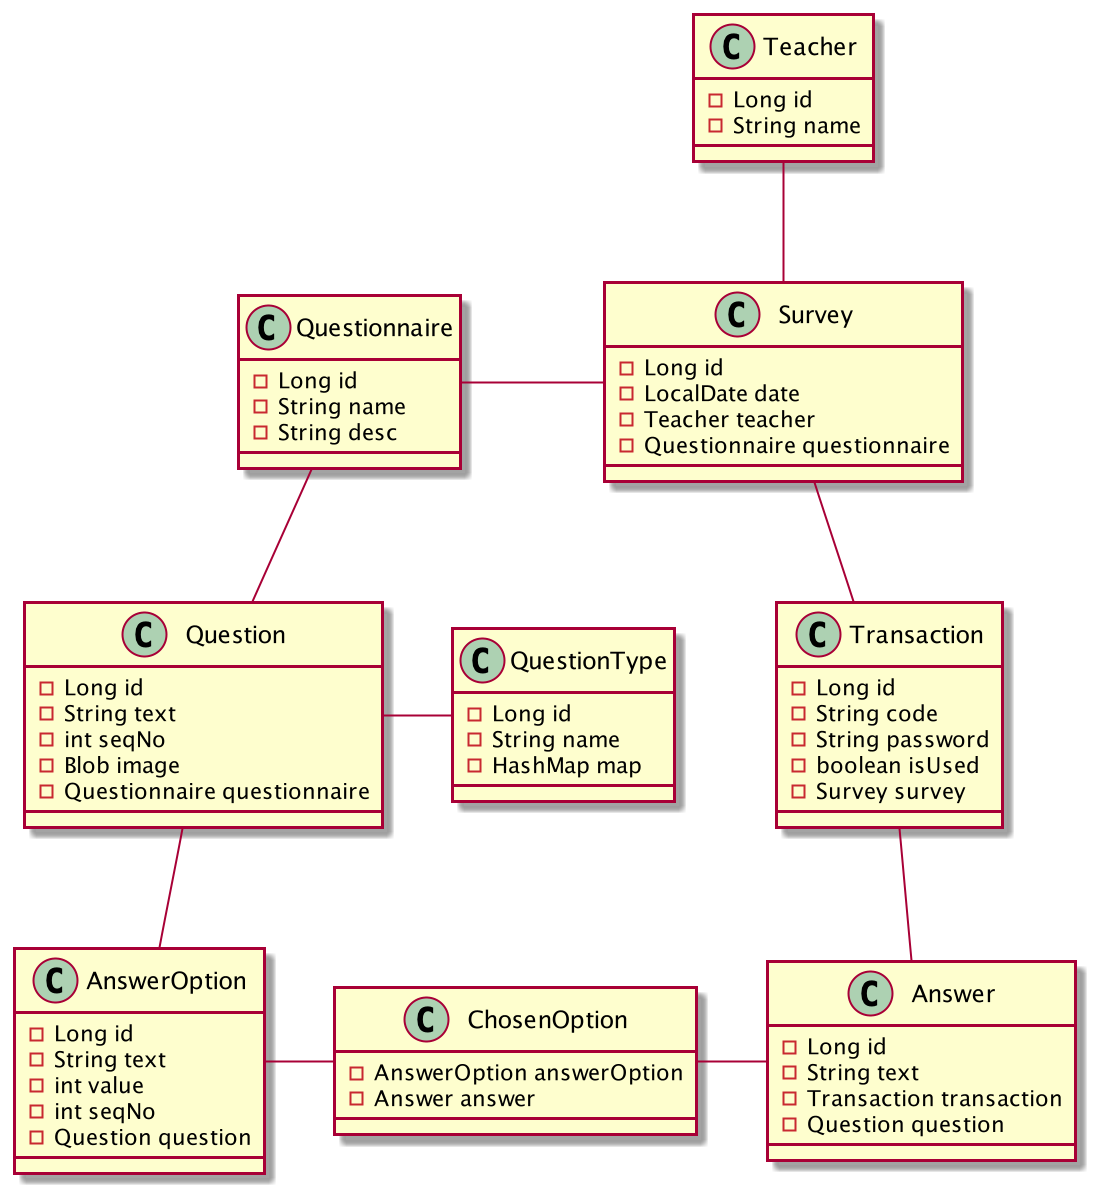

The diagram above was rendered by PlantUML. Its source (embedded in the PNG):
@startuml

class Teacher {
- Long id
- String name

}

class Survey {
- Long id
- LocalDate date
- Teacher teacher
- Questionnaire questionnaire

}

class Questionnaire {
- Long id
- String name
- String desc
}

class Question {
- Long id
- String text
- int seqNo
- Blob image
- Questionnaire questionnaire


}

class QuestionType {
- Long id
- String name
- HashMap map
}

class AnswerOption {
- Long id
- String text
- int value
- int seqNo
- Question question

}

class ChosenOption {
- AnswerOption answerOption
- Answer answer

}

class Answer {
- Long id
- String text
- Transaction transaction
- Question question

}

class Transaction {
- Long id
- String code
- String password
- boolean isUsed
- Survey survey


}

Teacher -down- Survey
Survey -left- Questionnaire
Questionnaire -- Question
Question -left- QuestionType
Question -- AnswerOption
AnswerOption -right- ChosenOption
ChosenOption  -right- Answer
Answer -up- Transaction
Survey -- Transaction


@enduml